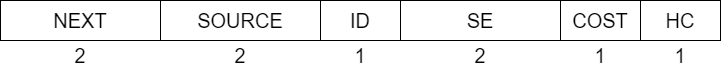

The diagram above was exported from draw.io. Its source (the exported page's mxGraphModel, read from the mxfile embedded in the PNG):
<mxGraphModel dx="1259" dy="620" grid="1" gridSize="10" guides="1" tooltips="1" connect="1" arrows="1" fold="1" page="1" pageScale="1" pageWidth="827" pageHeight="1169" math="0" shadow="0">
  <root>
    <mxCell id="0" />
    <mxCell id="1" parent="0" />
    <mxCell id="cihBcYHhJHzFEpQVIaR2-1" value="NEXT" style="whiteSpace=wrap;html=1;fontSize=20;" vertex="1" parent="1">
      <mxGeometry x="80" y="120" width="160" height="40" as="geometry" />
    </mxCell>
    <mxCell id="cihBcYHhJHzFEpQVIaR2-2" value="SOURCE" style="whiteSpace=wrap;html=1;fontSize=20;" vertex="1" parent="1">
      <mxGeometry x="240" y="120" width="160" height="40" as="geometry" />
    </mxCell>
    <mxCell id="cihBcYHhJHzFEpQVIaR2-3" value="ID" style="whiteSpace=wrap;html=1;fontSize=20;" vertex="1" parent="1">
      <mxGeometry x="400" y="120" width="80" height="40" as="geometry" />
    </mxCell>
    <mxCell id="cihBcYHhJHzFEpQVIaR2-10" value="1" style="text;html=1;strokeColor=none;fillColor=none;align=center;verticalAlign=middle;whiteSpace=wrap;rounded=0;fontSize=20;" vertex="1" parent="1">
      <mxGeometry x="410" y="160" width="60" height="30" as="geometry" />
    </mxCell>
    <mxCell id="cihBcYHhJHzFEpQVIaR2-13" value="2" style="text;html=1;strokeColor=none;fillColor=none;align=center;verticalAlign=middle;whiteSpace=wrap;rounded=0;fontSize=20;" vertex="1" parent="1">
      <mxGeometry x="130" y="160" width="60" height="30" as="geometry" />
    </mxCell>
    <mxCell id="cihBcYHhJHzFEpQVIaR2-14" value="2" style="text;html=1;strokeColor=none;fillColor=none;align=center;verticalAlign=middle;whiteSpace=wrap;rounded=0;fontSize=20;" vertex="1" parent="1">
      <mxGeometry x="290" y="160" width="60" height="30" as="geometry" />
    </mxCell>
    <mxCell id="cihBcYHhJHzFEpQVIaR2-16" value="2" style="text;html=1;strokeColor=none;fillColor=none;align=center;verticalAlign=middle;whiteSpace=wrap;rounded=0;fontSize=20;" vertex="1" parent="1">
      <mxGeometry x="530" y="160" width="60" height="30" as="geometry" />
    </mxCell>
    <mxCell id="cihBcYHhJHzFEpQVIaR2-18" value="SE" style="whiteSpace=wrap;html=1;fontSize=20;" vertex="1" parent="1">
      <mxGeometry x="480" y="120" width="160" height="40" as="geometry" />
    </mxCell>
    <mxCell id="cihBcYHhJHzFEpQVIaR2-20" value="COST" style="whiteSpace=wrap;html=1;fontSize=20;" vertex="1" parent="1">
      <mxGeometry x="640" y="120" width="80" height="40" as="geometry" />
    </mxCell>
    <mxCell id="cihBcYHhJHzFEpQVIaR2-21" value="HC" style="whiteSpace=wrap;html=1;fontSize=20;" vertex="1" parent="1">
      <mxGeometry x="720" y="120" width="80" height="40" as="geometry" />
    </mxCell>
    <mxCell id="cihBcYHhJHzFEpQVIaR2-22" value="1" style="text;html=1;strokeColor=none;fillColor=none;align=center;verticalAlign=middle;whiteSpace=wrap;rounded=0;fontSize=20;" vertex="1" parent="1">
      <mxGeometry x="650" y="160" width="60" height="30" as="geometry" />
    </mxCell>
    <mxCell id="cihBcYHhJHzFEpQVIaR2-23" value="1" style="text;html=1;strokeColor=none;fillColor=none;align=center;verticalAlign=middle;whiteSpace=wrap;rounded=0;fontSize=20;" vertex="1" parent="1">
      <mxGeometry x="730" y="160" width="60" height="30" as="geometry" />
    </mxCell>
  </root>
</mxGraphModel>